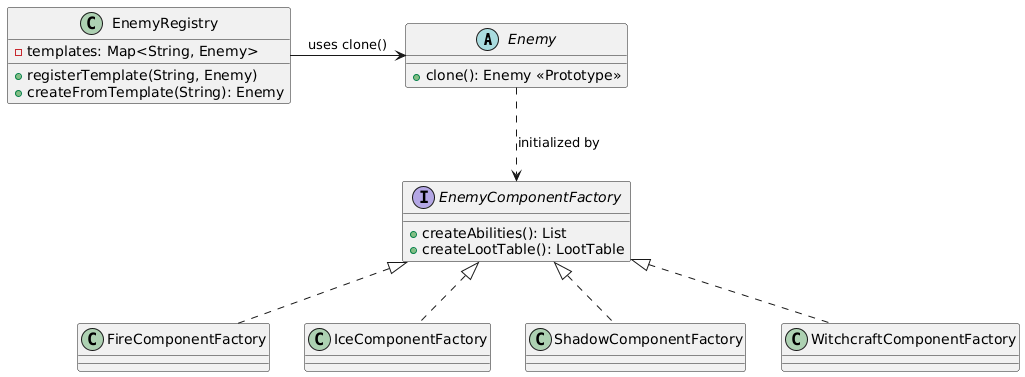

The diagram above was rendered by PlantUML. Its source (embedded in the PNG):
@startuml
abstract class Enemy {
  +clone(): Enemy <<Prototype>>
}

class EnemyRegistry {
  -templates: Map<String, Enemy>
  +registerTemplate(String, Enemy)
  +createFromTemplate(String): Enemy
}

interface EnemyComponentFactory {
  +createAbilities(): List
  +createLootTable(): LootTable
}

class FireComponentFactory implements EnemyComponentFactory
class IceComponentFactory implements EnemyComponentFactory
class ShadowComponentFactory implements EnemyComponentFactory
class WitchcraftComponentFactory implements EnemyComponentFactory

EnemyRegistry -> Enemy : "uses clone()"
Enemy ..> EnemyComponentFactory : "initialized by"
@enduml